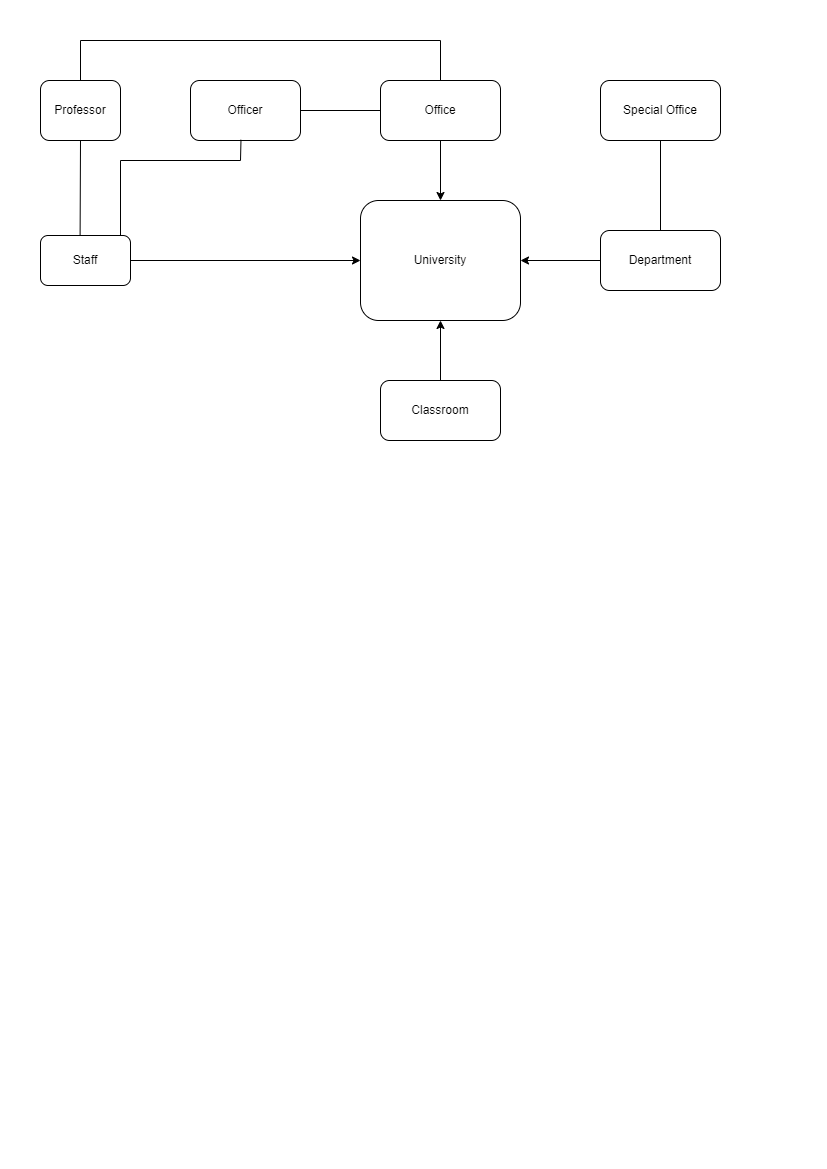

The diagram above was exported from draw.io. Its source (the exported page's mxGraphModel, read from the mxfile embedded in the PNG):
<mxGraphModel dx="1035" dy="532" grid="1" gridSize="10" guides="1" tooltips="1" connect="1" arrows="1" fold="1" page="1" pageScale="1" pageWidth="827" pageHeight="1169" math="0" shadow="0">
  <root>
    <mxCell id="0" />
    <mxCell id="1" parent="0" />
    <mxCell id="hCCfcGBWi97YRrBfV3E4-2" value="Staff" style="rounded=1;whiteSpace=wrap;html=1;" parent="1" vertex="1">
      <mxGeometry x="40" y="235" width="90" height="50" as="geometry" />
    </mxCell>
    <mxCell id="hCCfcGBWi97YRrBfV3E4-3" value="University" style="rounded=1;whiteSpace=wrap;html=1;" parent="1" vertex="1">
      <mxGeometry x="360" y="200" width="160" height="120" as="geometry" />
    </mxCell>
    <mxCell id="hCCfcGBWi97YRrBfV3E4-4" value="Office" style="rounded=1;whiteSpace=wrap;html=1;" parent="1" vertex="1">
      <mxGeometry x="380" y="80" width="120" height="60" as="geometry" />
    </mxCell>
    <mxCell id="hCCfcGBWi97YRrBfV3E4-5" value="Classroom" style="rounded=1;whiteSpace=wrap;html=1;" parent="1" vertex="1">
      <mxGeometry x="380" y="380" width="120" height="60" as="geometry" />
    </mxCell>
    <mxCell id="hCCfcGBWi97YRrBfV3E4-6" value="Department" style="rounded=1;whiteSpace=wrap;html=1;" parent="1" vertex="1">
      <mxGeometry x="600" y="230" width="120" height="60" as="geometry" />
    </mxCell>
    <mxCell id="hCCfcGBWi97YRrBfV3E4-7" value="Special Office" style="rounded=1;whiteSpace=wrap;html=1;" parent="1" vertex="1">
      <mxGeometry x="600" y="80" width="120" height="60" as="geometry" />
    </mxCell>
    <mxCell id="hCCfcGBWi97YRrBfV3E4-8" value="" style="endArrow=none;html=1;rounded=0;" parent="1" source="hCCfcGBWi97YRrBfV3E4-6" target="hCCfcGBWi97YRrBfV3E4-7" edge="1">
      <mxGeometry width="50" height="50" relative="1" as="geometry">
        <mxPoint x="670" y="220" as="sourcePoint" />
        <mxPoint x="670" y="130" as="targetPoint" />
        <Array as="points" />
      </mxGeometry>
    </mxCell>
    <mxCell id="hCCfcGBWi97YRrBfV3E4-10" value="" style="endArrow=classic;html=1;rounded=0;entryX=1;entryY=0.5;entryDx=0;entryDy=0;exitX=0;exitY=0.5;exitDx=0;exitDy=0;" parent="1" source="hCCfcGBWi97YRrBfV3E4-6" target="hCCfcGBWi97YRrBfV3E4-3" edge="1">
      <mxGeometry width="50" height="50" relative="1" as="geometry">
        <mxPoint x="570" y="310" as="sourcePoint" />
        <mxPoint x="620" y="260" as="targetPoint" />
      </mxGeometry>
    </mxCell>
    <mxCell id="hCCfcGBWi97YRrBfV3E4-11" value="" style="endArrow=classic;html=1;rounded=0;entryX=0.5;entryY=1;entryDx=0;entryDy=0;exitX=0.5;exitY=0;exitDx=0;exitDy=0;" parent="1" source="hCCfcGBWi97YRrBfV3E4-5" target="hCCfcGBWi97YRrBfV3E4-3" edge="1">
      <mxGeometry width="50" height="50" relative="1" as="geometry">
        <mxPoint x="370" y="380" as="sourcePoint" />
        <mxPoint x="420" y="330" as="targetPoint" />
      </mxGeometry>
    </mxCell>
    <mxCell id="hCCfcGBWi97YRrBfV3E4-13" value="" style="endArrow=classic;html=1;rounded=0;entryX=0.5;entryY=0;entryDx=0;entryDy=0;" parent="1" source="hCCfcGBWi97YRrBfV3E4-4" target="hCCfcGBWi97YRrBfV3E4-3" edge="1">
      <mxGeometry width="50" height="50" relative="1" as="geometry">
        <mxPoint x="370" y="180" as="sourcePoint" />
        <mxPoint x="420" y="130" as="targetPoint" />
      </mxGeometry>
    </mxCell>
    <mxCell id="hCCfcGBWi97YRrBfV3E4-14" value="" style="endArrow=none;html=1;rounded=0;exitX=0.5;exitY=0;exitDx=0;exitDy=0;" parent="1" source="hCCfcGBWi97YRrBfV3E4-4" edge="1">
      <mxGeometry width="50" height="50" relative="1" as="geometry">
        <mxPoint x="370" y="80" as="sourcePoint" />
        <mxPoint x="440" y="40" as="targetPoint" />
      </mxGeometry>
    </mxCell>
    <mxCell id="hCCfcGBWi97YRrBfV3E4-15" value="Professor" style="rounded=1;whiteSpace=wrap;html=1;" parent="1" vertex="1">
      <mxGeometry x="40" y="80" width="80" height="60" as="geometry" />
    </mxCell>
    <mxCell id="hCCfcGBWi97YRrBfV3E4-16" value="Officer" style="rounded=1;whiteSpace=wrap;html=1;" parent="1" vertex="1">
      <mxGeometry x="190" y="80" width="110" height="60" as="geometry" />
    </mxCell>
    <mxCell id="hCCfcGBWi97YRrBfV3E4-17" value="" style="endArrow=none;html=1;rounded=0;" parent="1" edge="1">
      <mxGeometry width="50" height="50" relative="1" as="geometry">
        <mxPoint x="80" y="40" as="sourcePoint" />
        <mxPoint x="440" y="40" as="targetPoint" />
      </mxGeometry>
    </mxCell>
    <mxCell id="hCCfcGBWi97YRrBfV3E4-18" value="" style="endArrow=none;html=1;rounded=0;exitX=0.5;exitY=0;exitDx=0;exitDy=0;" parent="1" source="hCCfcGBWi97YRrBfV3E4-15" edge="1">
      <mxGeometry width="50" height="50" relative="1" as="geometry">
        <mxPoint x="330" y="210" as="sourcePoint" />
        <mxPoint x="80" y="40" as="targetPoint" />
      </mxGeometry>
    </mxCell>
    <mxCell id="hCCfcGBWi97YRrBfV3E4-19" value="" style="endArrow=none;html=1;rounded=0;exitX=0.44;exitY=0;exitDx=0;exitDy=0;entryX=0.5;entryY=1;entryDx=0;entryDy=0;exitPerimeter=0;" parent="1" source="hCCfcGBWi97YRrBfV3E4-2" target="hCCfcGBWi97YRrBfV3E4-15" edge="1">
      <mxGeometry width="50" height="50" relative="1" as="geometry">
        <mxPoint x="330" y="210" as="sourcePoint" />
        <mxPoint x="380" y="160" as="targetPoint" />
      </mxGeometry>
    </mxCell>
    <mxCell id="hCCfcGBWi97YRrBfV3E4-20" value="" style="endArrow=classic;html=1;rounded=0;entryX=0;entryY=0.5;entryDx=0;entryDy=0;exitX=1;exitY=0.5;exitDx=0;exitDy=0;" parent="1" source="hCCfcGBWi97YRrBfV3E4-2" target="hCCfcGBWi97YRrBfV3E4-3" edge="1">
      <mxGeometry width="50" height="50" relative="1" as="geometry">
        <mxPoint x="240" y="330" as="sourcePoint" />
        <mxPoint x="290" y="280" as="targetPoint" />
      </mxGeometry>
    </mxCell>
    <mxCell id="hCCfcGBWi97YRrBfV3E4-22" value="" style="endArrow=none;html=1;rounded=0;" parent="1" edge="1">
      <mxGeometry width="50" height="50" relative="1" as="geometry">
        <mxPoint x="120" y="235" as="sourcePoint" />
        <mxPoint x="120" y="160" as="targetPoint" />
        <Array as="points" />
      </mxGeometry>
    </mxCell>
    <mxCell id="hCCfcGBWi97YRrBfV3E4-23" value="" style="endArrow=none;html=1;rounded=0;" parent="1" edge="1">
      <mxGeometry width="50" height="50" relative="1" as="geometry">
        <mxPoint x="120" y="160" as="sourcePoint" />
        <mxPoint x="240" y="160" as="targetPoint" />
      </mxGeometry>
    </mxCell>
    <mxCell id="hCCfcGBWi97YRrBfV3E4-24" value="" style="endArrow=none;html=1;rounded=0;exitX=0.459;exitY=0.988;exitDx=0;exitDy=0;exitPerimeter=0;" parent="1" source="hCCfcGBWi97YRrBfV3E4-16" edge="1">
      <mxGeometry width="50" height="50" relative="1" as="geometry">
        <mxPoint x="190" y="210" as="sourcePoint" />
        <mxPoint x="240" y="160" as="targetPoint" />
      </mxGeometry>
    </mxCell>
    <mxCell id="hCCfcGBWi97YRrBfV3E4-25" value="" style="endArrow=none;html=1;rounded=0;exitX=1;exitY=0.5;exitDx=0;exitDy=0;entryX=0;entryY=0.5;entryDx=0;entryDy=0;" parent="1" source="hCCfcGBWi97YRrBfV3E4-16" target="hCCfcGBWi97YRrBfV3E4-4" edge="1">
      <mxGeometry width="50" height="50" relative="1" as="geometry">
        <mxPoint x="330" y="130" as="sourcePoint" />
        <mxPoint x="380" y="80" as="targetPoint" />
      </mxGeometry>
    </mxCell>
  </root>
</mxGraphModel>